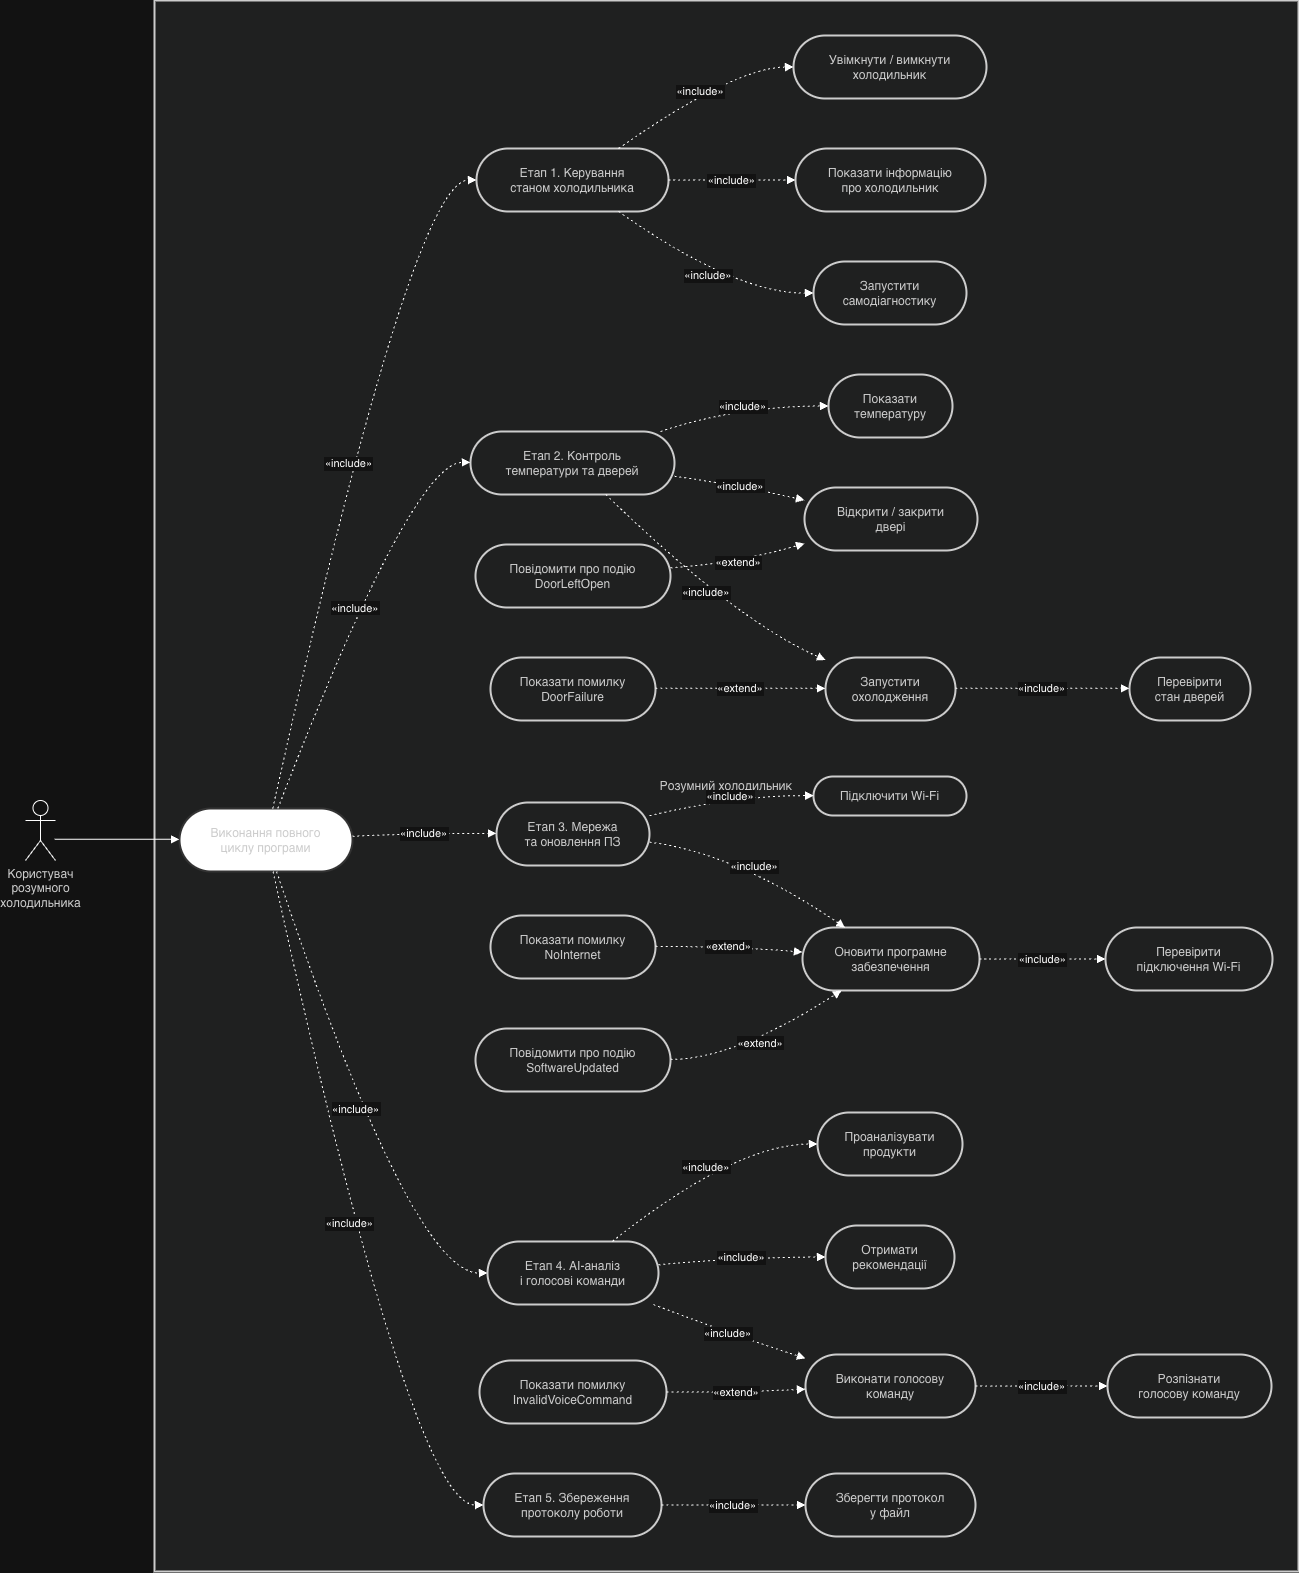

The diagram above was exported from draw.io. Its source (the exported page's mxGraphModel, read from the mxfile embedded in the PNG):
<mxGraphModel dx="1325" dy="1220" grid="1" gridSize="10" guides="1" tooltips="1" connect="1" arrows="1" fold="1" page="1" pageScale="1" pageWidth="850" pageHeight="1100" math="0" shadow="0">
  <root>
    <mxCell id="0" />
    <mxCell id="1" parent="0" />
    <mxCell id="eBZcAchnJEDNhCI9BNSh-29" parent="1" style="whiteSpace=wrap;strokeWidth=2;fillColor=light-dark(#eeeeee,#1f2020);strokeColor=light-dark(#999999,#cccccc);fontColor=light-dark(#333333,#cccccc);" value="Розумний холодильник" vertex="1">
      <mxGeometry height="1571" width="1144" x="337" y="800" as="geometry" />
    </mxCell>
    <mxCell id="eBZcAchnJEDNhCI9BNSh-31" parent="1" style="rounded=1;whiteSpace=wrap;arcSize=50;strokeWidth=2;fillColor=#ffffff;strokeColor=#333;fontColor=light-dark(#000000,#CCCCCC);" value="Виконання повного&#10;циклу програми" vertex="1">
      <mxGeometry height="63" width="173" x="362" y="1608" as="geometry" />
    </mxCell>
    <mxCell id="eBZcAchnJEDNhCI9BNSh-32" parent="1" style="rounded=1;whiteSpace=wrap;arcSize=50;strokeWidth=2;fillColor=light-dark(#eeeeee,#1f2020);strokeColor=light-dark(#999999,#cccccc);fontColor=light-dark(#333333,#cccccc);" value="Етап 1. Керування&#10;станом холодильника" vertex="1">
      <mxGeometry height="63" width="192" x="659" y="948" as="geometry" />
    </mxCell>
    <mxCell id="eBZcAchnJEDNhCI9BNSh-33" parent="1" style="rounded=1;whiteSpace=wrap;arcSize=50;strokeWidth=2;fillColor=light-dark(#eeeeee,#1f2020);strokeColor=light-dark(#999999,#cccccc);fontColor=light-dark(#333333,#cccccc);" value="Етап 2. Контроль&#10;температури та дверей" vertex="1">
      <mxGeometry height="63" width="204" x="653" y="1231" as="geometry" />
    </mxCell>
    <mxCell id="eBZcAchnJEDNhCI9BNSh-34" parent="1" style="rounded=1;whiteSpace=wrap;arcSize=50;strokeWidth=2;fillColor=light-dark(#eeeeee,#1f2020);strokeColor=light-dark(#999999,#cccccc);fontColor=light-dark(#333333,#cccccc);" value="Етап 3. Мережа&#10;та оновлення ПЗ" vertex="1">
      <mxGeometry height="63" width="153" x="679" y="1602" as="geometry" />
    </mxCell>
    <mxCell id="eBZcAchnJEDNhCI9BNSh-35" parent="1" style="rounded=1;whiteSpace=wrap;arcSize=50;strokeWidth=2;fillColor=light-dark(#eeeeee,#1f2020);strokeColor=light-dark(#999999,#cccccc);fontColor=light-dark(#333333,#cccccc);" value="Етап 4. AI-аналіз&#10;і голосові команди" vertex="1">
      <mxGeometry height="63" width="171" x="670" y="2041" as="geometry" />
    </mxCell>
    <mxCell id="eBZcAchnJEDNhCI9BNSh-36" parent="1" style="rounded=1;whiteSpace=wrap;arcSize=50;strokeWidth=2;fillColor=light-dark(#eeeeee,#1f2020);strokeColor=light-dark(#999999,#cccccc);fontColor=light-dark(#333333,#cccccc);" value="Етап 5. Збереження&#10;протоколу роботи" vertex="1">
      <mxGeometry height="63" width="178" x="666" y="2273" as="geometry" />
    </mxCell>
    <mxCell id="eBZcAchnJEDNhCI9BNSh-37" parent="1" style="rounded=1;whiteSpace=wrap;arcSize=50;strokeWidth=2;fillColor=light-dark(#eeeeee,#1f2020);strokeColor=light-dark(#999999,#cccccc);fontColor=light-dark(#333333,#cccccc);" value="Увімкнути / вимкнути&#10;холодильник" vertex="1">
      <mxGeometry height="63" width="193" x="976" y="835" as="geometry" />
    </mxCell>
    <mxCell id="eBZcAchnJEDNhCI9BNSh-38" parent="1" style="rounded=1;whiteSpace=wrap;arcSize=50;strokeWidth=2;fillColor=light-dark(#eeeeee,#1f2020);strokeColor=light-dark(#999999,#cccccc);fontColor=light-dark(#333333,#cccccc);" value="Показати інформацію&#10;про холодильник" vertex="1">
      <mxGeometry height="63" width="190" x="978" y="948" as="geometry" />
    </mxCell>
    <mxCell id="eBZcAchnJEDNhCI9BNSh-39" parent="1" style="rounded=1;whiteSpace=wrap;arcSize=50;strokeWidth=2;fillColor=light-dark(#eeeeee,#1f2020);strokeColor=light-dark(#999999,#cccccc);fontColor=light-dark(#333333,#cccccc);" value="Запустити&#10;самодіагностику" vertex="1">
      <mxGeometry height="63" width="153" x="996" y="1061" as="geometry" />
    </mxCell>
    <mxCell id="eBZcAchnJEDNhCI9BNSh-40" parent="1" style="rounded=1;whiteSpace=wrap;arcSize=50;strokeWidth=2;fillColor=light-dark(#eeeeee,#1f2020);strokeColor=light-dark(#999999,#cccccc);fontColor=light-dark(#333333,#cccccc);" value="Показати&#10;температуру" vertex="1">
      <mxGeometry height="63" width="124" x="1011" y="1174" as="geometry" />
    </mxCell>
    <mxCell id="eBZcAchnJEDNhCI9BNSh-41" parent="1" style="rounded=1;whiteSpace=wrap;arcSize=50;strokeWidth=2;fillColor=light-dark(#eeeeee,#1f2020);strokeColor=light-dark(#999999,#cccccc);fontColor=light-dark(#333333,#cccccc);" value="Відкрити / закрити&#10;двері" vertex="1">
      <mxGeometry height="63" width="173" x="987" y="1287" as="geometry" />
    </mxCell>
    <mxCell id="eBZcAchnJEDNhCI9BNSh-42" parent="1" style="rounded=1;whiteSpace=wrap;arcSize=50;strokeWidth=2;fillColor=light-dark(#eeeeee,#1f2020);strokeColor=light-dark(#999999,#cccccc);fontColor=light-dark(#333333,#cccccc);" value="Запустити&#10;охолодження" vertex="1">
      <mxGeometry height="63" width="130" x="1008" y="1457" as="geometry" />
    </mxCell>
    <mxCell id="eBZcAchnJEDNhCI9BNSh-43" parent="1" style="rounded=1;whiteSpace=wrap;arcSize=50;strokeWidth=2;fillColor=light-dark(#eeeeee,#1f2020);strokeColor=light-dark(#999999,#cccccc);fontColor=light-dark(#333333,#cccccc);" value="Підключити Wi-Fi" vertex="1">
      <mxGeometry height="39" width="153" x="996" y="1576" as="geometry" />
    </mxCell>
    <mxCell id="eBZcAchnJEDNhCI9BNSh-44" parent="1" style="rounded=1;whiteSpace=wrap;arcSize=50;strokeWidth=2;fillColor=light-dark(#eeeeee,#1f2020);strokeColor=light-dark(#999999,#cccccc);fontColor=light-dark(#333333,#cccccc);" value="Оновити програмне&#10;забезпечення" vertex="1">
      <mxGeometry height="63" width="177" x="985" y="1727" as="geometry" />
    </mxCell>
    <mxCell id="eBZcAchnJEDNhCI9BNSh-45" parent="1" style="rounded=1;whiteSpace=wrap;arcSize=50;strokeWidth=2;fillColor=light-dark(#eeeeee,#1f2020);strokeColor=light-dark(#999999,#cccccc);fontColor=light-dark(#333333,#cccccc);" value="Проаналізувати&#10;продукти" vertex="1">
      <mxGeometry height="63" width="145" x="1000" y="1912" as="geometry" />
    </mxCell>
    <mxCell id="eBZcAchnJEDNhCI9BNSh-46" parent="1" style="rounded=1;whiteSpace=wrap;arcSize=50;strokeWidth=2;fillColor=light-dark(#eeeeee,#1f2020);strokeColor=light-dark(#999999,#cccccc);fontColor=light-dark(#333333,#cccccc);" value="Отримати&#10;рекомендації" vertex="1">
      <mxGeometry height="63" width="129" x="1008" y="2025" as="geometry" />
    </mxCell>
    <mxCell id="eBZcAchnJEDNhCI9BNSh-47" parent="1" style="rounded=1;whiteSpace=wrap;arcSize=50;strokeWidth=2;fillColor=light-dark(#eeeeee,#1f2020);strokeColor=light-dark(#999999,#cccccc);fontColor=light-dark(#333333,#cccccc);" value="Виконати голосову&#10;команду" vertex="1">
      <mxGeometry height="63" width="170" x="988" y="2154" as="geometry" />
    </mxCell>
    <mxCell id="eBZcAchnJEDNhCI9BNSh-48" parent="1" style="rounded=1;whiteSpace=wrap;arcSize=50;strokeWidth=2;fillColor=light-dark(#eeeeee,#1f2020);strokeColor=light-dark(#999999,#cccccc);fontColor=light-dark(#333333,#cccccc);" value="Зберегти протокол&#10;у файл" vertex="1">
      <mxGeometry height="63" width="170" x="988" y="2273" as="geometry" />
    </mxCell>
    <mxCell id="eBZcAchnJEDNhCI9BNSh-49" parent="1" style="rounded=1;whiteSpace=wrap;arcSize=50;strokeWidth=2;fillColor=light-dark(#eeeeee,#1f2020);strokeColor=light-dark(#999999,#cccccc);fontColor=light-dark(#333333,#cccccc);" value="Перевірити&#10;стан дверей" vertex="1">
      <mxGeometry height="63" width="121" x="1312" y="1457" as="geometry" />
    </mxCell>
    <mxCell id="eBZcAchnJEDNhCI9BNSh-50" parent="1" style="rounded=1;whiteSpace=wrap;arcSize=50;strokeWidth=2;fillColor=light-dark(#eeeeee,#1f2020);strokeColor=light-dark(#999999,#cccccc);fontColor=light-dark(#333333,#cccccc);" value="Перевірити&#10;підключення Wi-Fi" vertex="1">
      <mxGeometry height="63" width="167" x="1288" y="1727" as="geometry" />
    </mxCell>
    <mxCell id="eBZcAchnJEDNhCI9BNSh-51" parent="1" style="rounded=1;whiteSpace=wrap;arcSize=50;strokeWidth=2;fillColor=light-dark(#eeeeee,#1f2020);strokeColor=light-dark(#999999,#cccccc);fontColor=light-dark(#333333,#cccccc);" value="Розпізнати&#10;голосову команду" vertex="1">
      <mxGeometry height="63" width="164" x="1290" y="2154" as="geometry" />
    </mxCell>
    <mxCell id="eBZcAchnJEDNhCI9BNSh-52" parent="1" style="rounded=1;whiteSpace=wrap;arcSize=50;strokeWidth=2;fillColor=light-dark(#eeeeee,#1f2020);strokeColor=light-dark(#999999,#cccccc);fontColor=light-dark(#333333,#cccccc);" value="Показати помилку&#10;DoorFailure" vertex="1">
      <mxGeometry height="63" width="165" x="673" y="1457" as="geometry" />
    </mxCell>
    <mxCell id="eBZcAchnJEDNhCI9BNSh-53" parent="1" style="rounded=1;whiteSpace=wrap;arcSize=50;strokeWidth=2;fillColor=light-dark(#eeeeee,#1f2020);strokeColor=light-dark(#999999,#cccccc);fontColor=light-dark(#333333,#cccccc);" value="Показати помилку&#10;NoInternet" vertex="1">
      <mxGeometry height="63" width="165" x="673" y="1715" as="geometry" />
    </mxCell>
    <mxCell id="eBZcAchnJEDNhCI9BNSh-54" parent="1" style="rounded=1;whiteSpace=wrap;arcSize=50;strokeWidth=2;fillColor=light-dark(#eeeeee,#1f2020);strokeColor=light-dark(#999999,#cccccc);fontColor=light-dark(#333333,#cccccc);" value="Показати помилку&#10;InvalidVoiceCommand" vertex="1">
      <mxGeometry height="63" width="187" x="662" y="2160" as="geometry" />
    </mxCell>
    <mxCell id="eBZcAchnJEDNhCI9BNSh-55" parent="1" style="rounded=1;whiteSpace=wrap;arcSize=50;strokeWidth=2;fillColor=light-dark(#eeeeee,#1f2020);strokeColor=light-dark(#999999,#cccccc);fontColor=light-dark(#333333,#cccccc);" value="Повідомити про подію&#10;DoorLeftOpen" vertex="1">
      <mxGeometry height="63" width="195" x="658" y="1344" as="geometry" />
    </mxCell>
    <mxCell id="eBZcAchnJEDNhCI9BNSh-56" parent="1" style="rounded=1;whiteSpace=wrap;arcSize=50;strokeWidth=2;fillColor=light-dark(#eeeeee,#1f2020);strokeColor=light-dark(#999999,#cccccc);fontColor=light-dark(#333333,#cccccc);" value="Повідомити про подію&#10;SoftwareUpdated" vertex="1">
      <mxGeometry height="63" width="195" x="658" y="1828" as="geometry" />
    </mxCell>
    <mxCell id="eBZcAchnJEDNhCI9BNSh-57" edge="1" parent="1" style="curved=1;startArrow=none;endArrow=block;exitX=1;exitY=0.49;entryX=0;entryY=0.49;rounded=0;" target="eBZcAchnJEDNhCI9BNSh-31" value="">
      <mxGeometry relative="1" as="geometry">
        <Array as="points" />
        <mxPoint x="237" y="1638.87" as="sourcePoint" />
      </mxGeometry>
    </mxCell>
    <mxCell id="eBZcAchnJEDNhCI9BNSh-58" edge="1" parent="1" source="eBZcAchnJEDNhCI9BNSh-31" style="curved=1;dashed=1;dashPattern=2 3;startArrow=none;endArrow=block;exitX=0.54;exitY=-0.01;entryX=0;entryY=0.5;rounded=0;" target="eBZcAchnJEDNhCI9BNSh-32" value="«include»">
      <mxGeometry relative="1" as="geometry">
        <Array as="points">
          <mxPoint x="594" y="980" />
        </Array>
      </mxGeometry>
    </mxCell>
    <mxCell id="eBZcAchnJEDNhCI9BNSh-59" edge="1" parent="1" source="eBZcAchnJEDNhCI9BNSh-31" style="curved=1;dashed=1;dashPattern=2 3;startArrow=none;endArrow=block;exitX=0.57;exitY=-0.01;entryX=0;entryY=0.49;rounded=0;" target="eBZcAchnJEDNhCI9BNSh-33" value="«include»">
      <mxGeometry relative="1" as="geometry">
        <Array as="points">
          <mxPoint x="594" y="1262" />
        </Array>
      </mxGeometry>
    </mxCell>
    <mxCell id="eBZcAchnJEDNhCI9BNSh-60" edge="1" parent="1" source="eBZcAchnJEDNhCI9BNSh-31" style="curved=1;dashed=1;dashPattern=2 3;startArrow=none;endArrow=block;exitX=1;exitY=0.44;entryX=0;entryY=0.49;rounded=0;" target="eBZcAchnJEDNhCI9BNSh-34" value="«include»">
      <mxGeometry relative="1" as="geometry">
        <Array as="points">
          <mxPoint x="594" y="1633" />
        </Array>
      </mxGeometry>
    </mxCell>
    <mxCell id="eBZcAchnJEDNhCI9BNSh-61" edge="1" parent="1" source="eBZcAchnJEDNhCI9BNSh-31" style="curved=1;dashed=1;dashPattern=2 3;startArrow=none;endArrow=block;exitX=0.56;exitY=0.99;entryX=0;entryY=0.5;rounded=0;" target="eBZcAchnJEDNhCI9BNSh-35" value="«include»">
      <mxGeometry relative="1" as="geometry">
        <Array as="points">
          <mxPoint x="594" y="2073" />
        </Array>
      </mxGeometry>
    </mxCell>
    <mxCell id="eBZcAchnJEDNhCI9BNSh-62" edge="1" parent="1" source="eBZcAchnJEDNhCI9BNSh-31" style="curved=1;dashed=1;dashPattern=2 3;startArrow=none;endArrow=block;exitX=0.54;exitY=0.99;entryX=0;entryY=0.5;rounded=0;" target="eBZcAchnJEDNhCI9BNSh-36" value="«include»">
      <mxGeometry relative="1" as="geometry">
        <Array as="points">
          <mxPoint x="594" y="2305" />
        </Array>
      </mxGeometry>
    </mxCell>
    <mxCell id="eBZcAchnJEDNhCI9BNSh-63" edge="1" parent="1" source="eBZcAchnJEDNhCI9BNSh-32" style="curved=1;dashed=1;dashPattern=2 3;startArrow=none;endArrow=block;exitX=0.74;exitY=0;entryX=0;entryY=0.5;rounded=0;" target="eBZcAchnJEDNhCI9BNSh-37" value="«include»">
      <mxGeometry relative="1" as="geometry">
        <Array as="points">
          <mxPoint x="917" y="867" />
        </Array>
      </mxGeometry>
    </mxCell>
    <mxCell id="eBZcAchnJEDNhCI9BNSh-64" edge="1" parent="1" source="eBZcAchnJEDNhCI9BNSh-32" style="curved=1;dashed=1;dashPattern=2 3;startArrow=none;endArrow=block;exitX=1;exitY=0.5;entryX=0;entryY=0.5;rounded=0;" target="eBZcAchnJEDNhCI9BNSh-38" value="«include»">
      <mxGeometry relative="1" as="geometry">
        <Array as="points" />
      </mxGeometry>
    </mxCell>
    <mxCell id="eBZcAchnJEDNhCI9BNSh-65" edge="1" parent="1" source="eBZcAchnJEDNhCI9BNSh-32" style="curved=1;dashed=1;dashPattern=2 3;startArrow=none;endArrow=block;exitX=0.74;exitY=1;entryX=0;entryY=0.5;rounded=0;" target="eBZcAchnJEDNhCI9BNSh-39" value="«include»">
      <mxGeometry relative="1" as="geometry">
        <Array as="points">
          <mxPoint x="917" y="1093" />
        </Array>
      </mxGeometry>
    </mxCell>
    <mxCell id="eBZcAchnJEDNhCI9BNSh-66" edge="1" parent="1" source="eBZcAchnJEDNhCI9BNSh-33" style="curved=1;dashed=1;dashPattern=2 3;startArrow=none;endArrow=block;exitX=0.94;exitY=-0.01;entryX=0;entryY=0.5;rounded=0;" target="eBZcAchnJEDNhCI9BNSh-40" value="«include»">
      <mxGeometry relative="1" as="geometry">
        <Array as="points">
          <mxPoint x="917" y="1206" />
        </Array>
      </mxGeometry>
    </mxCell>
    <mxCell id="eBZcAchnJEDNhCI9BNSh-67" edge="1" parent="1" source="eBZcAchnJEDNhCI9BNSh-33" style="curved=1;dashed=1;dashPattern=2 3;startArrow=none;endArrow=block;exitX=1;exitY=0.71;entryX=0;entryY=0.2;rounded=0;" target="eBZcAchnJEDNhCI9BNSh-41" value="«include»">
      <mxGeometry relative="1" as="geometry">
        <Array as="points">
          <mxPoint x="917" y="1284" />
        </Array>
      </mxGeometry>
    </mxCell>
    <mxCell id="eBZcAchnJEDNhCI9BNSh-68" edge="1" parent="1" source="eBZcAchnJEDNhCI9BNSh-33" style="curved=1;dashed=1;dashPattern=2 3;startArrow=none;endArrow=block;exitX=0.66;exitY=0.99;entryX=0;entryY=0.04;rounded=0;" target="eBZcAchnJEDNhCI9BNSh-42" value="«include»">
      <mxGeometry relative="1" as="geometry">
        <Array as="points">
          <mxPoint x="917" y="1419" />
        </Array>
      </mxGeometry>
    </mxCell>
    <mxCell id="eBZcAchnJEDNhCI9BNSh-69" edge="1" parent="1" source="eBZcAchnJEDNhCI9BNSh-42" style="curved=1;dashed=1;dashPattern=2 3;startArrow=none;endArrow=block;exitX=1;exitY=0.49;entryX=0;entryY=0.49;rounded=0;" target="eBZcAchnJEDNhCI9BNSh-49" value="«include»">
      <mxGeometry relative="1" as="geometry">
        <Array as="points" />
      </mxGeometry>
    </mxCell>
    <mxCell id="eBZcAchnJEDNhCI9BNSh-70" edge="1" parent="1" source="eBZcAchnJEDNhCI9BNSh-34" style="curved=1;dashed=1;dashPattern=2 3;startArrow=none;endArrow=block;exitX=1;exitY=0.21;entryX=0;entryY=0.49;rounded=0;" target="eBZcAchnJEDNhCI9BNSh-43" value="«include»">
      <mxGeometry relative="1" as="geometry">
        <Array as="points">
          <mxPoint x="917" y="1595" />
        </Array>
      </mxGeometry>
    </mxCell>
    <mxCell id="eBZcAchnJEDNhCI9BNSh-71" edge="1" parent="1" source="eBZcAchnJEDNhCI9BNSh-34" style="curved=1;dashed=1;dashPattern=2 3;startArrow=none;endArrow=block;exitX=1;exitY=0.63;entryX=0.24;entryY=0;rounded=0;" target="eBZcAchnJEDNhCI9BNSh-44" value="«include»">
      <mxGeometry relative="1" as="geometry">
        <Array as="points">
          <mxPoint x="917" y="1652" />
        </Array>
      </mxGeometry>
    </mxCell>
    <mxCell id="eBZcAchnJEDNhCI9BNSh-72" edge="1" parent="1" source="eBZcAchnJEDNhCI9BNSh-44" style="curved=1;dashed=1;dashPattern=2 3;startArrow=none;endArrow=block;exitX=0.99;exitY=0.5;entryX=0;entryY=0.5;rounded=0;" target="eBZcAchnJEDNhCI9BNSh-50" value="«include»">
      <mxGeometry relative="1" as="geometry">
        <Array as="points" />
      </mxGeometry>
    </mxCell>
    <mxCell id="eBZcAchnJEDNhCI9BNSh-73" edge="1" parent="1" source="eBZcAchnJEDNhCI9BNSh-35" style="curved=1;dashed=1;dashPattern=2 3;startArrow=none;endArrow=block;exitX=0.73;exitY=0;entryX=0;entryY=0.5;rounded=0;" target="eBZcAchnJEDNhCI9BNSh-45" value="«include»">
      <mxGeometry relative="1" as="geometry">
        <Array as="points">
          <mxPoint x="917" y="1944" />
        </Array>
      </mxGeometry>
    </mxCell>
    <mxCell id="eBZcAchnJEDNhCI9BNSh-74" edge="1" parent="1" source="eBZcAchnJEDNhCI9BNSh-35" style="curved=1;dashed=1;dashPattern=2 3;startArrow=none;endArrow=block;exitX=1;exitY=0.37;entryX=0;entryY=0.5;rounded=0;" target="eBZcAchnJEDNhCI9BNSh-46" value="«include»">
      <mxGeometry relative="1" as="geometry">
        <Array as="points">
          <mxPoint x="917" y="2057" />
        </Array>
      </mxGeometry>
    </mxCell>
    <mxCell id="eBZcAchnJEDNhCI9BNSh-75" edge="1" parent="1" source="eBZcAchnJEDNhCI9BNSh-35" style="curved=1;dashed=1;dashPattern=2 3;startArrow=none;endArrow=block;exitX=0.97;exitY=1;entryX=0;entryY=0.06;rounded=0;" target="eBZcAchnJEDNhCI9BNSh-47" value="«include»">
      <mxGeometry relative="1" as="geometry">
        <Array as="points">
          <mxPoint x="917" y="2135" />
        </Array>
      </mxGeometry>
    </mxCell>
    <mxCell id="eBZcAchnJEDNhCI9BNSh-76" edge="1" parent="1" source="eBZcAchnJEDNhCI9BNSh-47" style="curved=1;dashed=1;dashPattern=2 3;startArrow=none;endArrow=block;exitX=1;exitY=0.5;entryX=0;entryY=0.5;rounded=0;" target="eBZcAchnJEDNhCI9BNSh-51" value="«include»">
      <mxGeometry relative="1" as="geometry">
        <Array as="points" />
      </mxGeometry>
    </mxCell>
    <mxCell id="eBZcAchnJEDNhCI9BNSh-77" edge="1" parent="1" source="eBZcAchnJEDNhCI9BNSh-36" style="curved=1;dashed=1;dashPattern=2 3;startArrow=none;endArrow=block;exitX=1;exitY=0.5;entryX=0;entryY=0.5;rounded=0;" target="eBZcAchnJEDNhCI9BNSh-48" value="«include»">
      <mxGeometry relative="1" as="geometry">
        <Array as="points" />
      </mxGeometry>
    </mxCell>
    <mxCell id="eBZcAchnJEDNhCI9BNSh-78" edge="1" parent="1" source="eBZcAchnJEDNhCI9BNSh-52" style="curved=1;dashed=1;dashPattern=2 3;startArrow=none;endArrow=block;exitX=1;exitY=0.49;entryX=0;entryY=0.49;rounded=0;" target="eBZcAchnJEDNhCI9BNSh-42" value="«extend»">
      <mxGeometry relative="1" as="geometry">
        <Array as="points" />
      </mxGeometry>
    </mxCell>
    <mxCell id="eBZcAchnJEDNhCI9BNSh-79" edge="1" parent="1" source="eBZcAchnJEDNhCI9BNSh-53" style="curved=1;dashed=1;dashPattern=2 3;startArrow=none;endArrow=block;exitX=1;exitY=0.49;entryX=0;entryY=0.39;rounded=0;" target="eBZcAchnJEDNhCI9BNSh-44" value="«extend»">
      <mxGeometry relative="1" as="geometry">
        <Array as="points">
          <mxPoint x="917" y="1746" />
        </Array>
      </mxGeometry>
    </mxCell>
    <mxCell id="eBZcAchnJEDNhCI9BNSh-80" edge="1" parent="1" source="eBZcAchnJEDNhCI9BNSh-54" style="curved=1;dashed=1;dashPattern=2 3;startArrow=none;endArrow=block;exitX=1;exitY=0.5;entryX=0;entryY=0.55;rounded=0;" target="eBZcAchnJEDNhCI9BNSh-47" value="«extend»">
      <mxGeometry relative="1" as="geometry">
        <Array as="points">
          <mxPoint x="917" y="2192" />
        </Array>
      </mxGeometry>
    </mxCell>
    <mxCell id="eBZcAchnJEDNhCI9BNSh-81" edge="1" parent="1" source="eBZcAchnJEDNhCI9BNSh-55" style="curved=1;dashed=1;dashPattern=2 3;startArrow=none;endArrow=block;exitX=1;exitY=0.37;entryX=0;entryY=0.89;rounded=0;" target="eBZcAchnJEDNhCI9BNSh-41" value="«extend»">
      <mxGeometry relative="1" as="geometry">
        <Array as="points">
          <mxPoint x="917" y="1363" />
        </Array>
      </mxGeometry>
    </mxCell>
    <mxCell id="eBZcAchnJEDNhCI9BNSh-82" edge="1" parent="1" source="eBZcAchnJEDNhCI9BNSh-56" style="curved=1;dashed=1;dashPattern=2 3;startArrow=none;endArrow=block;exitX=1;exitY=0.49;entryX=0.22;entryY=1;rounded=0;" target="eBZcAchnJEDNhCI9BNSh-44" value="«extend»">
      <mxGeometry relative="1" as="geometry">
        <Array as="points">
          <mxPoint x="917" y="1859" />
        </Array>
      </mxGeometry>
    </mxCell>
    <mxCell id="eBZcAchnJEDNhCI9BNSh-83" parent="1" style="shape=umlActor;verticalLabelPosition=bottom;verticalAlign=top;html=1;outlineConnect=0;" value="&lt;span style=&quot;color: rgb(204, 204, 204); text-wrap-mode: wrap;&quot;&gt;Користувач&lt;/span&gt;&lt;br style=&quot;padding: 0px; margin: 0px; color: rgb(204, 204, 204); text-wrap-mode: wrap;&quot;&gt;&lt;span style=&quot;color: rgb(204, 204, 204); text-wrap-mode: wrap;&quot;&gt;розумного холодильника&lt;/span&gt;" vertex="1">
      <mxGeometry height="60" width="30" x="208" y="1600" as="geometry" />
    </mxCell>
  </root>
</mxGraphModel>